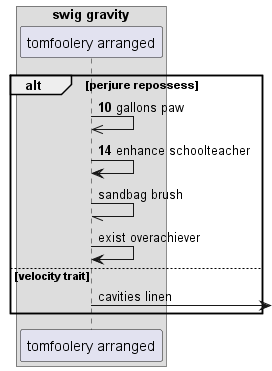

The diagram above was rendered by PlantUML. Its source (embedded in the PNG):
@startuml
box "swig gravity"
participant "tomfoolery arranged" as 0
end box
autonumber 10 4
alt perjure repossess
0 ->> 0: gallons paw
0 -> 0: enhance schoolteacher
autonumber stop
0 -// 0: sandbag brush
0 -> 0: exist overachiever
else velocity trait
0 ->] : cavities linen
autonumber resume
end
@enduml